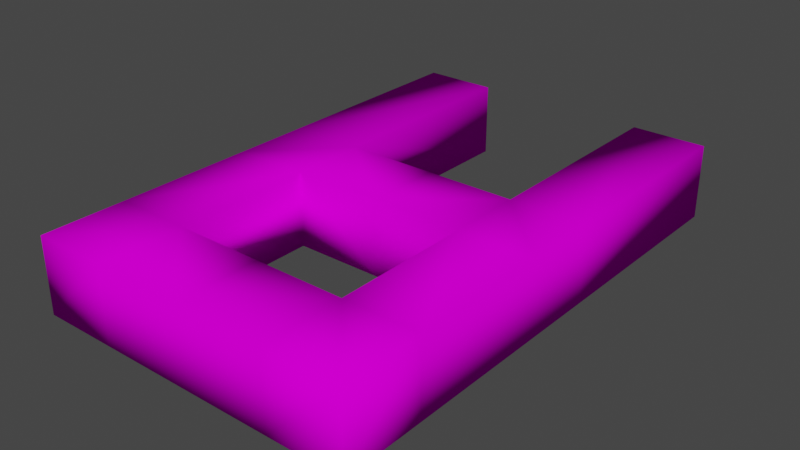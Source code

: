 # Source: Handle.blend  (saved by Blender 3.4.6; exported with 4.5.12 LTS)
import bpy
from mathutils import Matrix  # noqa: F401  (used for matrix-valued properties, if any)

bpy.ops.wm.read_factory_settings(use_empty=True)
scene = bpy.context.scene
scene.name = 'Scene'

# ---- collections
col_collection = bpy.data.collections.new('Collection'); scene.collection.children.link(col_collection)

# ---- images (referenced by path relative to the original .blend; pixels are not part of the script)
import os
ASSET_DIR = os.environ.get("B2B_ASSET_DIR", "")  # directory of the original .blend (textures are referenced by path, not embedded)
HERE = os.path.dirname(os.path.abspath(__file__))  # packed textures are extracted next to this script under _unpacked/

def load_image(name, relpath, width, height, colorspace="sRGB"):
    """Load a texture the original file referenced (path relative to the .blend, or extracted next to this script)."""
    p = next((c for c in (os.path.join(HERE, relpath), os.path.join(ASSET_DIR, relpath)) if relpath and os.path.exists(c)), "")
    if p:
        img = bpy.data.images.load(p, check_existing=True)
        img.name = name
    else:  # same state as the original file: an image datablock whose file is absent (Cycles renders it pink)
        img = bpy.data.images.new(name, width, height)
        img.source = "FILE"
        img.filepath = "//" + (relpath or name)
    img.colorspace_settings.name = colorspace
    return img
img_switch_puzzle_statue_02 = load_image('Switch Puzzle Statue 02', 'Handle.png', 1024, 1024, 'sRGB')

# ---- materials (node trees are filled in below, after node groups)
mat_baked = bpy.data.materials.new('Baked')

# ---- material node trees
mat_baked.use_nodes = True; mat_baked.node_tree.nodes.clear()
_N = mat_baked.node_tree.nodes; _L = mat_baked.node_tree.links
n0 = _N.new('ShaderNodeBsdfPrincipled'); n0.name = 'Principled BSDF'; n0.location = (10, 300)
n0.distribution = 'GGX'
n0.subsurface_method = 'RANDOM_WALK_SKIN'
n0.inputs[2].default_value = 1.0
n0.inputs[3].default_value = 1.45
n0.inputs[11].default_value = 1.01
n0.inputs[13].default_value = 0.0
n0.inputs[27].default_value = (0.0, 0.0, 0.0, 1.0)
n0.inputs[28].default_value = 1.0
n1 = _N.new('ShaderNodeOutputMaterial'); n1.name = 'Material Output'; n1.location = (300, 300)
n2 = _N.new('ShaderNodeTexImage'); n2.name = 'Image Texture'; n2.location = (-280, 280)
n2.image = img_switch_puzzle_statue_02
_L.new(n0.outputs[0], n1.inputs[0])
_L.new(n2.outputs[0], n0.inputs[0])
n1.is_active_output = True

# ---- world
world_world = bpy.data.worlds.new('World'); scene.world = world_world
world_world.use_nodes = True; world_world.node_tree.nodes.clear()
_N = world_world.node_tree.nodes; _L = world_world.node_tree.links
n0 = _N.new('ShaderNodeOutputWorld'); n0.name = 'World Output'; n0.location = (300, 300)
n1 = _N.new('ShaderNodeBackground'); n1.name = 'Background'; n1.location = (10, 300)
n1.inputs[0].default_value = (0.05088, 0.05088, 0.05088, 1.0)
_L.new(n1.outputs[0], n0.inputs[0])
n0.is_active_output = True
world_world.color = (0.05088, 0.05088, 0.05088)
world_world.use_sun_shadow = False
world_world.sun_shadow_jitter_overblur = 0.0

# ---- meshes
me_cube_001 = bpy.data.meshes.new('Cube.001')
me_cube_001.from_pydata([(-0.297, -0.3086, -0.06796), (-0.297, -0.3086, 0.06796), (-0.297, 0.468, -0.06796), (-0.297, 0.468, 0.06796), (-0.1611, -0.3086, -0.06796), (-0.1611, -0.3086, 0.06796), (-0.1611, 0.468, -0.06796), (-0.1611, 0.468, 0.06796), (-0.297, -0.4586, -0.06796), (-0.297, -0.4586, 0.06796), (-0.1611, -0.4586, -0.06796), (-0.1611, -0.4586, 0.06796), (0.0, -0.3086, 0.06796), (0.0, -0.3086, -0.06796), (0.0, -0.4586, 0.06796), (0.0, -0.4586, -0.06796), (-0.297, 0.0797, -0.06796), (-0.297, 0.0797, 0.06796), (-0.1611, 0.0797, -0.06796), (-0.1611, 0.0797, 0.06796), (-0.297, -0.05734, -0.06796), (-0.1611, -0.05734, 0.06796), (-0.297, -0.05734, 0.06796), (-0.1611, -0.05734, -0.06796), (0.0, 0.0797, -0.06796), (0.0, 0.0797, 0.06796), (0.0, -0.05734, 0.06796), (0.0, -0.05734, -0.06796)], [], [(16, 17, 3, 2), (2, 3, 7, 6), (23, 21, 5, 4), (20, 23, 4, 0), (21, 22, 1, 5), (4, 5, 12, 13), (5, 1, 9, 11), (0, 4, 10, 8), (1, 0, 8, 9), (5, 11, 14, 12), (11, 9, 8, 10, 15, 14), (10, 4, 13, 15), (7, 3, 17, 19), (2, 6, 18, 16), (6, 7, 19, 18), (20, 22, 17, 16), (0, 1, 22, 20), (19, 17, 22, 21), (16, 18, 23, 20), (18, 19, 25, 24), (21, 23, 27, 26), (23, 18, 24, 27), (19, 21, 26, 25)])
me_cube_001.polygons.foreach_set('use_smooth', [True] * 23)
_uv = me_cube_001.uv_layers.new(name='UVMap')
_uv.uv.foreach_set('vector', [0.6756, 0.4505, 0.7852, 0.4505, 0.7852, 0.7636, 0.6756, 0.7636, 0.1589, 0.7965, 0.2685, 0.7965, 0.2685, 0.9061, 0.1589, 0.9061, 0.8181, 0.44, 0.9277, 0.44, 0.9277, 0.6426, 0.8181, 0.6426, 0.346, 0.44, 0.4556, 0.44, 0.4556, 0.6426, 0.346, 0.6426, 0.2035, 0.44, 0.3132, 0.44, 0.3132, 0.6426, 0.2035, 0.6426, 0.126, 0.9836, 0.01643, 0.9836, 0.01643, 0.7965, 0.126, 0.7965, 0.2035, 0.6426, 0.3132, 0.6426, 0.3132, 0.7636, 0.2035, 0.7636, 0.346, 0.6426, 0.4556, 0.6426, 0.4556, 0.7636, 0.346, 0.7636, 0.7852, 0.1374, 0.6756, 0.1374, 0.6756, 0.01643, 0.7852, 0.01643, 0.2035, 0.6426, 0.2035, 0.7636, 0.01643, 0.7636, 0.01643, 0.6426, 0.8181, 0.7851, 0.8181, 0.6755, 0.9277, 0.6755, 0.9277, 0.7851, 0.9277, 0.9722, 0.8181, 0.9722, 0.4556, 0.7636, 0.4556, 0.6426, 0.6427, 0.6426, 0.6427, 0.7636, 0.2035, 0.01643, 0.3132, 0.01643, 0.3132, 0.3295, 0.2035, 0.3295, 0.346, 0.01643, 0.4556, 0.01643, 0.4556, 0.3295, 0.346, 0.3295, 0.8181, 0.01643, 0.9277, 0.01643, 0.9277, 0.3295, 0.8181, 0.3295, 0.6756, 0.34, 0.7852, 0.34, 0.7852, 0.4505, 0.6756, 0.4505, 0.6756, 0.1374, 0.7852, 0.1374, 0.7852, 0.34, 0.6756, 0.34, 0.2035, 0.3295, 0.3132, 0.3295, 0.3132, 0.44, 0.2035, 0.44, 0.346, 0.3295, 0.4556, 0.3295, 0.4556, 0.44, 0.346, 0.44, 0.8181, 0.3295, 0.9277, 0.3295, 0.9277, 0.3295, 0.8181, 0.3295, 0.9277, 0.44, 0.8181, 0.44, 0.8181, 0.44, 0.9277, 0.44, 0.4556, 0.44, 0.4556, 0.3295, 0.4556, 0.3295, 0.4556, 0.44, 0.2035, 0.3295, 0.2035, 0.44, 0.2035, 0.44, 0.2035, 0.3295])
_uv = me_cube_001.uv_layers.new(name='Baked')
_uv.uv.foreach_set('vector', [0.6756, 0.4505, 0.7852, 0.4505, 0.7852, 0.7636, 0.6756, 0.7636, 0.1589, 0.7965, 0.2685, 0.7965, 0.2685, 0.9061, 0.1589, 0.9061, 0.8181, 0.44, 0.9277, 0.44, 0.9277, 0.6426, 0.8181, 0.6426, 0.346, 0.44, 0.4556, 0.44, 0.4556, 0.6426, 0.346, 0.6426, 0.2035, 0.44, 0.3132, 0.44, 0.3132, 0.6426, 0.2035, 0.6426, 0.9259, 0.9216, 0.8163, 0.9216, 0.8163, 0.7344, 0.9259, 0.7344, 0.2035, 0.6426, 0.3132, 0.6426, 0.3132, 0.7636, 0.2035, 0.7636, 0.346, 0.6426, 0.4556, 0.6426, 0.4556, 0.7636, 0.346, 0.7636, 0.7852, 0.1374, 0.6756, 0.1374, 0.6756, 0.01643, 0.7852, 0.01643, 0.2035, 0.6426, 0.2035, 0.7636, 0.01643, 0.7636, 0.01643, 0.6426, 0.8181, 0.7851, 0.8181, 0.6755, 0.9277, 0.6755, 0.9277, 0.7851, 0.9277, 0.9722, 0.8181, 0.9722, 0.4556, 0.7636, 0.4556, 0.6426, 0.6427, 0.6426, 0.6427, 0.7636, 0.2035, 0.01643, 0.3132, 0.01643, 0.3132, 0.3295, 0.2035, 0.3295, 0.346, 0.01643, 0.4556, 0.01643, 0.4556, 0.3295, 0.346, 0.3295, 0.8181, 0.01643, 0.9277, 0.01643, 0.9277, 0.3295, 0.8181, 0.3295, 0.6756, 0.34, 0.7852, 0.34, 0.7852, 0.4505, 0.6756, 0.4505, 0.6756, 0.1374, 0.7852, 0.1374, 0.7852, 0.34, 0.6756, 0.34, 0.2035, 0.3295, 0.3132, 0.3295, 0.3132, 0.44, 0.2035, 0.44, 0.346, 0.3295, 0.4556, 0.3295, 0.4556, 0.44, 0.346, 0.44, 0.8181, 0.3295, 0.9277, 0.3295, 0.9277, 0.3295, 0.8181, 0.3295, 0.9277, 0.44, 0.8181, 0.44, 0.8181, 0.44, 0.9277, 0.44, 0.4556, 0.44, 0.4556, 0.3295, 0.4556, 0.3295, 0.4556, 0.44, 0.2035, 0.3295, 0.2035, 0.44, 0.2035, 0.44, 0.2035, 0.3295])
_uv.active_render = True
me_cube_001.materials.append(mat_baked)
me_cube_001.update()

# ---- objects
ob_cube = bpy.data.objects.new('Cube', me_cube_001)

# ---- transforms, parenting, visibility, modifiers, constraints
ob_cube.location = (0.0, 0.0, 0.0)
_m = ob_cube.modifiers.new('Mirror', 'MIRROR')
_m.use_clip = True

# ---- collection membership
col_collection.objects.link(ob_cube)

# ---- scene / render settings (as saved in the file)
scene.frame_start = 1; scene.frame_end = 250; scene.frame_set(1)
scene.render.engine = 'CYCLES'
scene.cycles.sampling_pattern = 'TABULATED_SOBOL'
scene.cycles.use_light_tree = False
scene.cycles.bake_type = 'DIFFUSE'
scene.view_settings.view_transform = 'Filmic'
bpy.context.view_layer.update()

# ---- added for rendering (the .blend has no active camera and no usable light): camera, sun
cam_auto = bpy.data.cameras.new('AutoCamera')
cam_auto.lens = 50.0
cam_auto.sensor_width = 36.0
cam_auto.clip_end = 1000.0
ob_auto_camera = bpy.data.objects.new('AutoCamera', cam_auto)
scene.collection.objects.link(ob_auto_camera)
ob_auto_camera.location = (1.026, -1.22651, 0.820803)
ob_auto_camera.rotation_euler = (1.09748, -7.21219e-08, 0.694738)
scene.camera = ob_auto_camera
light_auto_sun = bpy.data.lights.new('AutoSun', 'SUN')
light_auto_sun.energy = 3.0
light_auto_sun.angle = 0.0523599
ob_auto_sun = bpy.data.objects.new('AutoSun', light_auto_sun)
scene.collection.objects.link(ob_auto_sun)
ob_auto_sun.rotation_euler = (0.872665, 0.174533, 0.523599)
bpy.context.view_layer.update()
